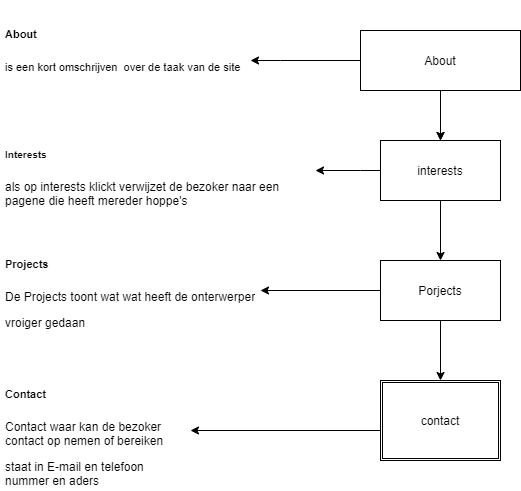

The diagram above was exported from draw.io. Its source (the exported page's mxGraphModel, read from the mxfile embedded in the PNG):
<mxGraphModel dx="768" dy="1323" grid="1" gridSize="10" guides="1" tooltips="1" connect="1" arrows="1" fold="1" page="1" pageScale="1" pageWidth="850" pageHeight="1100" math="0" shadow="0">
  <root>
    <mxCell id="0" />
    <mxCell id="1" parent="0" />
    <mxCell id="6" style="edgeStyle=orthogonalEdgeStyle;orthogonalLoop=1;jettySize=auto;html=1;exitX=0.5;exitY=1;exitDx=0;exitDy=0;curved=1;" parent="1" source="4" target="3" edge="1">
      <mxGeometry relative="1" as="geometry" />
    </mxCell>
    <mxCell id="8" style="edgeStyle=orthogonalEdgeStyle;orthogonalLoop=1;jettySize=auto;html=1;exitX=0.5;exitY=1;exitDx=0;exitDy=0;curved=1;" parent="1" source="2" target="4" edge="1">
      <mxGeometry relative="1" as="geometry" />
    </mxCell>
    <mxCell id="16" style="edgeStyle=orthogonalEdgeStyle;rounded=0;orthogonalLoop=1;jettySize=auto;html=1;" parent="1" source="2" target="15" edge="1">
      <mxGeometry relative="1" as="geometry">
        <Array as="points">
          <mxPoint x="320" y="50" />
          <mxPoint x="320" y="50" />
        </Array>
      </mxGeometry>
    </mxCell>
    <mxCell id="2" value="About" style="whiteSpace=wrap;html=1;" parent="1" vertex="1">
      <mxGeometry x="400" y="20" width="160" height="60" as="geometry" />
    </mxCell>
    <mxCell id="13" style="edgeStyle=orthogonalEdgeStyle;rounded=0;orthogonalLoop=1;jettySize=auto;html=1;entryX=0.5;entryY=0;entryDx=0;entryDy=0;" parent="1" source="3" target="12" edge="1">
      <mxGeometry relative="1" as="geometry" />
    </mxCell>
    <mxCell id="24" style="edgeStyle=orthogonalEdgeStyle;rounded=0;orthogonalLoop=1;jettySize=auto;html=1;" parent="1" source="3" target="23" edge="1">
      <mxGeometry relative="1" as="geometry" />
    </mxCell>
    <mxCell id="3" value="Porjects" style="whiteSpace=wrap;html=1;" parent="1" vertex="1">
      <mxGeometry x="420" y="250" width="120" height="60" as="geometry" />
    </mxCell>
    <mxCell id="18" style="edgeStyle=orthogonalEdgeStyle;rounded=0;orthogonalLoop=1;jettySize=auto;html=1;" parent="1" source="4" target="19" edge="1">
      <mxGeometry relative="1" as="geometry">
        <mxPoint x="280" y="150" as="targetPoint" />
        <Array as="points">
          <mxPoint x="400" y="160" />
          <mxPoint x="400" y="160" />
        </Array>
      </mxGeometry>
    </mxCell>
    <mxCell id="4" value="interests" style="whiteSpace=wrap;html=1;" parent="1" vertex="1">
      <mxGeometry x="420" y="130" width="120" height="60" as="geometry" />
    </mxCell>
    <mxCell id="9" style="edgeStyle=orthogonalEdgeStyle;orthogonalLoop=1;jettySize=auto;html=1;exitX=0.5;exitY=1;exitDx=0;exitDy=0;curved=1;" parent="1" source="2" target="4" edge="1">
      <mxGeometry relative="1" as="geometry">
        <mxPoint x="280" y="90" as="sourcePoint" />
        <mxPoint x="280" y="290" as="targetPoint" />
      </mxGeometry>
    </mxCell>
    <mxCell id="10" style="edgeStyle=orthogonalEdgeStyle;rounded=0;orthogonalLoop=1;jettySize=auto;html=1;exitX=0.5;exitY=1;exitDx=0;exitDy=0;" parent="1" source="2" target="2" edge="1">
      <mxGeometry relative="1" as="geometry" />
    </mxCell>
    <mxCell id="32" style="edgeStyle=orthogonalEdgeStyle;rounded=0;orthogonalLoop=1;jettySize=auto;html=1;exitX=0;exitY=0.5;exitDx=0;exitDy=0;" parent="1" source="12" target="30" edge="1">
      <mxGeometry relative="1" as="geometry">
        <Array as="points">
          <mxPoint x="425" y="420" />
        </Array>
      </mxGeometry>
    </mxCell>
    <mxCell id="12" value="contact" style="shape=ext;double=1;rounded=0;whiteSpace=wrap;html=1;" parent="1" vertex="1">
      <mxGeometry x="420" y="370" width="120" height="80" as="geometry" />
    </mxCell>
    <mxCell id="15" value="&lt;h1&gt;&lt;span&gt;&lt;font style=&quot;font-size: 11px&quot;&gt;About&amp;nbsp;&lt;/font&gt;&lt;/span&gt;&lt;br&gt;&lt;/h1&gt;&lt;div&gt;&lt;span style=&quot;font-size: 11px&quot;&gt;is een kort omschrijven&amp;nbsp; over de taak van de site&amp;nbsp;&lt;/span&gt;&lt;/div&gt;" style="text;html=1;strokeColor=none;fillColor=none;spacing=5;spacingTop=-20;whiteSpace=wrap;overflow=hidden;rounded=0;" parent="1" vertex="1">
      <mxGeometry x="40" width="250" height="80" as="geometry" />
    </mxCell>
    <mxCell id="19" value="&lt;h1&gt;&lt;font style=&quot;font-size: 10px&quot;&gt;Interests&lt;/font&gt;&lt;/h1&gt;&lt;p&gt;als op interests klickt verwijzet de bezoker naar een pagene die heeft mereder hoppe's&lt;/p&gt;" style="text;html=1;strokeColor=none;fillColor=none;spacing=5;spacingTop=-20;whiteSpace=wrap;overflow=hidden;rounded=0;" parent="1" vertex="1">
      <mxGeometry x="40" y="120" width="315" height="80" as="geometry" />
    </mxCell>
    <mxCell id="23" value="&lt;h1&gt;&lt;font style=&quot;font-size: 11px&quot;&gt;Projects&lt;/font&gt;&lt;/h1&gt;&lt;p&gt;De Projects toont wat wat heeft de onterwerper&lt;/p&gt;&lt;p&gt;vroiger gedaan&amp;nbsp;&lt;/p&gt;" style="text;html=1;strokeColor=none;fillColor=none;spacing=5;spacingTop=-20;whiteSpace=wrap;overflow=hidden;rounded=0;" parent="1" vertex="1">
      <mxGeometry x="40" y="230" width="260" height="100" as="geometry" />
    </mxCell>
    <mxCell id="30" value="&lt;h1&gt;&lt;font style=&quot;font-size: 11px&quot;&gt;Contact&lt;/font&gt;&lt;/h1&gt;&lt;p&gt;Contact waar kan de bezoker contact op nemen of bereiken&amp;nbsp;&lt;/p&gt;&lt;p&gt;staat in E-mail en telefoon nummer en aders&lt;/p&gt;&lt;p&gt;&lt;br&gt;&lt;/p&gt;" style="text;html=1;strokeColor=none;fillColor=none;spacing=5;spacingTop=-20;whiteSpace=wrap;overflow=hidden;rounded=0;" parent="1" vertex="1">
      <mxGeometry x="40" y="360" width="190" height="120" as="geometry" />
    </mxCell>
  </root>
</mxGraphModel>